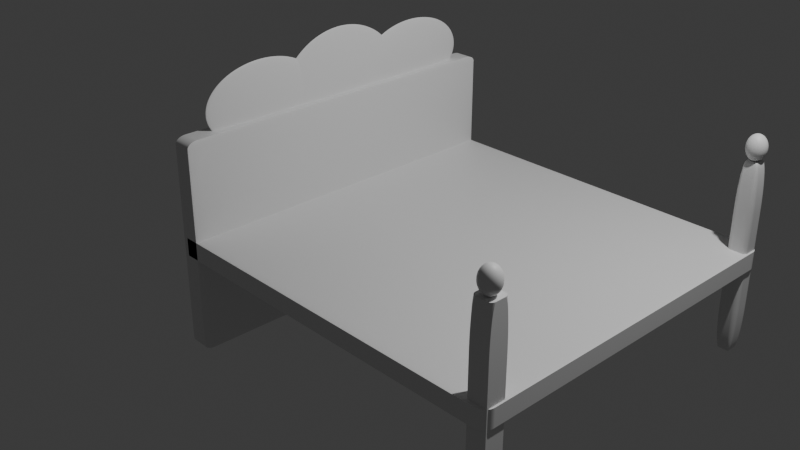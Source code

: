 # Source: Bed.blend  (saved by Blender 4.5.90; exported with 4.5.12 LTS)
import bpy
from mathutils import Matrix  # noqa: F401  (used for matrix-valued properties, if any)

bpy.ops.wm.read_factory_settings(use_empty=True)
scene = bpy.context.scene
scene.name = 'Scene'

# ---- collections
col_collection = bpy.data.collections.new('Collection'); scene.collection.children.link(col_collection)

# ---- materials (node trees are filled in below, after node groups)
mat_material = bpy.data.materials.new('Material')
mat_material.alpha_threshold = 0.0
mat_material.roughness = 0.5
mat_material.line_color = (0.0, 0.0, 0.0, 1.0)
mat_material_001 = bpy.data.materials.new('Material.001')
mat_material_001.alpha_threshold = 0.0
mat_material_001.roughness = 0.5
mat_material_001.line_color = (0.0, 0.0, 0.0, 1.0)
mat_material_002 = bpy.data.materials.new('Material.002')
mat_material_002.alpha_threshold = 0.0
mat_material_002.roughness = 0.5
mat_material_002.line_color = (0.0, 0.0, 0.0, 1.0)
mat_material_003 = bpy.data.materials.new('Material.003')
mat_material_003.alpha_threshold = 0.0
mat_material_003.roughness = 0.5
mat_material_003.line_color = (0.0, 0.0, 0.0, 1.0)
mat_material_004 = bpy.data.materials.new('Material.004')
mat_material_004.alpha_threshold = 0.0
mat_material_004.roughness = 0.5
mat_material_004.line_color = (0.0, 0.0, 0.0, 1.0)
mat_material_005 = bpy.data.materials.new('Material.005')
mat_material_005.alpha_threshold = 0.0
mat_material_005.roughness = 0.5
mat_material_005.line_color = (0.0, 0.0, 0.0, 1.0)
mat_material_007 = bpy.data.materials.new('Material.007')
mat_material_007.alpha_threshold = 0.0
mat_material_007.roughness = 0.5
mat_material_007.line_color = (0.0, 0.0, 0.0, 1.0)
mat_material_008 = bpy.data.materials.new('Material.008')
mat_material_008.alpha_threshold = 0.0
mat_material_008.roughness = 0.5
mat_material_008.line_color = (0.0, 0.0, 0.0, 1.0)
mat_material_009 = bpy.data.materials.new('Material.009')
mat_material_009.alpha_threshold = 0.0
mat_material_009.roughness = 0.5
mat_material_009.line_color = (0.0, 0.0, 0.0, 1.0)

# ---- material node trees
mat_material.use_nodes = True; mat_material.node_tree.nodes.clear()
_N = mat_material.node_tree.nodes; _L = mat_material.node_tree.links
n0 = _N.new('ShaderNodeOutputMaterial'); n0.name = 'Material Output'; n0.location = (200, 100)
n1 = _N.new('ShaderNodeBsdfPrincipled'); n1.name = 'Principled BSDF'; n1.location = (-200, 100)
n1.inputs[3].default_value = 1.45
_L.new(n1.outputs[0], n0.inputs[0])
n0.is_active_output = True
mat_material_001.use_nodes = True; mat_material_001.node_tree.nodes.clear()
_N = mat_material_001.node_tree.nodes; _L = mat_material_001.node_tree.links
n0 = _N.new('ShaderNodeOutputMaterial'); n0.name = 'Material Output'; n0.location = (200, 100)
n1 = _N.new('ShaderNodeBsdfPrincipled'); n1.name = 'Principled BSDF'; n1.location = (-200, 100)
n1.inputs[3].default_value = 1.45
_L.new(n1.outputs[0], n0.inputs[0])
n0.is_active_output = True
mat_material_002.use_nodes = True; mat_material_002.node_tree.nodes.clear()
_N = mat_material_002.node_tree.nodes; _L = mat_material_002.node_tree.links
n0 = _N.new('ShaderNodeOutputMaterial'); n0.name = 'Material Output'; n0.location = (200, 100)
n1 = _N.new('ShaderNodeBsdfPrincipled'); n1.name = 'Principled BSDF'; n1.location = (-200, 100)
n1.inputs[3].default_value = 1.45
_L.new(n1.outputs[0], n0.inputs[0])
n0.is_active_output = True
mat_material_003.use_nodes = True; mat_material_003.node_tree.nodes.clear()
_N = mat_material_003.node_tree.nodes; _L = mat_material_003.node_tree.links
n0 = _N.new('ShaderNodeOutputMaterial'); n0.name = 'Material Output'; n0.location = (200, 100)
n1 = _N.new('ShaderNodeBsdfPrincipled'); n1.name = 'Principled BSDF'; n1.location = (-200, 100)
n1.inputs[3].default_value = 1.45
_L.new(n1.outputs[0], n0.inputs[0])
n0.is_active_output = True
mat_material_004.use_nodes = True; mat_material_004.node_tree.nodes.clear()
_N = mat_material_004.node_tree.nodes; _L = mat_material_004.node_tree.links
n0 = _N.new('ShaderNodeOutputMaterial'); n0.name = 'Material Output'; n0.location = (200, 100)
n1 = _N.new('ShaderNodeBsdfPrincipled'); n1.name = 'Principled BSDF'; n1.location = (-200, 100)
n1.inputs[3].default_value = 1.45
_L.new(n1.outputs[0], n0.inputs[0])
n0.is_active_output = True
mat_material_005.use_nodes = True; mat_material_005.node_tree.nodes.clear()
_N = mat_material_005.node_tree.nodes; _L = mat_material_005.node_tree.links
n0 = _N.new('ShaderNodeOutputMaterial'); n0.name = 'Material Output'; n0.location = (200, 100)
n1 = _N.new('ShaderNodeBsdfPrincipled'); n1.name = 'Principled BSDF'; n1.location = (-200, 100)
n1.inputs[3].default_value = 1.45
_L.new(n1.outputs[0], n0.inputs[0])
n0.is_active_output = True
mat_material_007.use_nodes = True; mat_material_007.node_tree.nodes.clear()
_N = mat_material_007.node_tree.nodes; _L = mat_material_007.node_tree.links
n0 = _N.new('ShaderNodeOutputMaterial'); n0.name = 'Material Output'; n0.location = (200, 100)
n1 = _N.new('ShaderNodeBsdfPrincipled'); n1.name = 'Principled BSDF'; n1.location = (-200, 100)
n1.inputs[3].default_value = 1.45
_L.new(n1.outputs[0], n0.inputs[0])
n0.is_active_output = True
mat_material_008.use_nodes = True; mat_material_008.node_tree.nodes.clear()
_N = mat_material_008.node_tree.nodes; _L = mat_material_008.node_tree.links
n0 = _N.new('ShaderNodeOutputMaterial'); n0.name = 'Material Output'; n0.location = (200, 100)
n1 = _N.new('ShaderNodeBsdfPrincipled'); n1.name = 'Principled BSDF'; n1.location = (-200, 100)
n1.inputs[3].default_value = 1.45
_L.new(n1.outputs[0], n0.inputs[0])
n0.is_active_output = True
mat_material_009.use_nodes = True; mat_material_009.node_tree.nodes.clear()
_N = mat_material_009.node_tree.nodes; _L = mat_material_009.node_tree.links
n0 = _N.new('ShaderNodeOutputMaterial'); n0.name = 'Material Output'; n0.location = (200, 100)
n1 = _N.new('ShaderNodeBsdfPrincipled'); n1.name = 'Principled BSDF'; n1.location = (-200, 100)
n1.inputs[3].default_value = 1.45
_L.new(n1.outputs[0], n0.inputs[0])
n0.is_active_output = True

# ---- world
world_world = bpy.data.worlds.new('World'); scene.world = world_world
world_world.use_nodes = True; world_world.node_tree.nodes.clear()
_N = world_world.node_tree.nodes; _L = world_world.node_tree.links
n0 = _N.new('ShaderNodeOutputWorld'); n0.name = 'World Output'; n0.location = (200, 100)
n1 = _N.new('ShaderNodeBackground'); n1.name = 'Background'; n1.location = (-200, 100)
n1.inputs[0].default_value = (0.05088, 0.05088, 0.05088, 1.0)
_L.new(n1.outputs[0], n0.inputs[0])
n0.is_active_output = True
world_world.color = (0.05088, 0.05088, 0.05088)
world_world.sun_shadow_jitter_overblur = 0.0

# ---- cameras
cam_camera = bpy.data.cameras.new('Camera')
cam_camera.clip_end = 100.0
cam_camera.ortho_scale = 7.314

# ---- lights
light_light = bpy.data.lights.new('Light', 'POINT')
light_light.energy = 1000.0
light_light.shadow_soft_size = 0.1

# ---- meshes
me_cube = bpy.data.meshes.new('Cube')
me_cube.from_pydata([(1.0, 1.0, 1.0), (1.0, 1.0, -1.0), (1.0, -1.0, 1.0), (1.0, -1.0, -1.0), (-1.0, 1.0, 1.0), (-1.0, 1.0, -1.0), (-1.0, -1.0, 1.0), (-1.0, -1.0, -1.0)], [], [(0, 4, 6, 2), (3, 2, 6, 7), (7, 6, 4, 5), (5, 1, 3, 7), (1, 0, 2, 3), (5, 4, 0, 1)])
_uv = me_cube.uv_layers.new(name='UVMap')
_uv.uv.foreach_set('vector', [0.625, 0.5, 0.875, 0.5, 0.875, 0.75, 0.625, 0.75, 0.375, 0.75, 0.625, 0.75, 0.625, 1.0, 0.375, 1.0, 0.375, 0.0, 0.625, 0.0, 0.625, 0.25, 0.375, 0.25, 0.125, 0.5, 0.375, 0.5, 0.375, 0.75, 0.125, 0.75, 0.375, 0.5, 0.625, 0.5, 0.625, 0.75, 0.375, 0.75, 0.375, 0.25, 0.625, 0.25, 0.625, 0.5, 0.375, 0.5])
me_cube.materials.append(mat_material)
me_cube.use_mirror_vertex_groups = False
me_cube.update()
me_cube_001 = bpy.data.meshes.new('Cube.001')
me_cube_001.from_pydata([(1.0, 1.0, 1.0), (1.0, 1.0, -1.0), (1.0, -1.0, 1.0), (1.0, -1.0, -1.0), (-1.0, 1.0, 1.0), (-1.0, 1.0, -1.0), (-1.0, -1.0, 1.0), (-1.0, -1.0, -1.0)], [], [(0, 4, 6, 2), (3, 2, 6, 7), (7, 6, 4, 5), (5, 1, 3, 7), (1, 0, 2, 3), (5, 4, 0, 1)])
_uv = me_cube_001.uv_layers.new(name='UVMap')
_uv.uv.foreach_set('vector', [0.625, 0.5, 0.875, 0.5, 0.875, 0.75, 0.625, 0.75, 0.375, 0.75, 0.625, 0.75, 0.625, 1.0, 0.375, 1.0, 0.375, 0.0, 0.625, 0.0, 0.625, 0.25, 0.375, 0.25, 0.125, 0.5, 0.375, 0.5, 0.375, 0.75, 0.125, 0.75, 0.375, 0.5, 0.625, 0.5, 0.625, 0.75, 0.375, 0.75, 0.375, 0.25, 0.625, 0.25, 0.625, 0.5, 0.375, 0.5])
me_cube_001.materials.append(mat_material_001)
me_cube_001.use_mirror_vertex_groups = False
me_cube_001.update()
me_cube_002 = bpy.data.meshes.new('Cube.002')
me_cube_002.from_pydata([(1.0, 1.0, 1.0), (1.0, 1.0, -1.0), (1.0, -1.0, 1.0), (1.0, -1.0, -1.0), (-1.0, 1.0, 1.0), (-1.0, 1.0, -1.0), (-1.0, -1.0, 1.0), (-1.0, -1.0, -1.0)], [], [(0, 4, 6, 2), (3, 2, 6, 7), (7, 6, 4, 5), (5, 1, 3, 7), (1, 0, 2, 3), (5, 4, 0, 1)])
_uv = me_cube_002.uv_layers.new(name='UVMap')
_uv.uv.foreach_set('vector', [0.625, 0.5, 0.875, 0.5, 0.875, 0.75, 0.625, 0.75, 0.375, 0.75, 0.625, 0.75, 0.625, 1.0, 0.375, 1.0, 0.375, 0.0, 0.625, 0.0, 0.625, 0.25, 0.375, 0.25, 0.125, 0.5, 0.375, 0.5, 0.375, 0.75, 0.125, 0.75, 0.375, 0.5, 0.625, 0.5, 0.625, 0.75, 0.375, 0.75, 0.375, 0.25, 0.625, 0.25, 0.625, 0.5, 0.375, 0.5])
me_cube_002.materials.append(mat_material_002)
me_cube_002.use_mirror_vertex_groups = False
me_cube_002.update()
me_cube_003 = bpy.data.meshes.new('Cube.003')
me_cube_003.from_pydata([(1.0, 1.0, 1.0), (1.0, 1.0, -1.0), (1.0, -1.0, 1.0), (1.0, -1.0, -1.0), (-1.0, 1.0, 1.0), (-1.0, 1.0, -1.0), (-1.0, -1.0, 1.0), (-1.0, -1.0, -1.0)], [], [(0, 4, 6, 2), (3, 2, 6, 7), (7, 6, 4, 5), (5, 1, 3, 7), (1, 0, 2, 3), (5, 4, 0, 1)])
_uv = me_cube_003.uv_layers.new(name='UVMap')
_uv.uv.foreach_set('vector', [0.625, 0.5, 0.875, 0.5, 0.875, 0.75, 0.625, 0.75, 0.375, 0.75, 0.625, 0.75, 0.625, 1.0, 0.375, 1.0, 0.375, 0.0, 0.625, 0.0, 0.625, 0.25, 0.375, 0.25, 0.125, 0.5, 0.375, 0.5, 0.375, 0.75, 0.125, 0.75, 0.375, 0.5, 0.625, 0.5, 0.625, 0.75, 0.375, 0.75, 0.375, 0.25, 0.625, 0.25, 0.625, 0.5, 0.375, 0.5])
me_cube_003.materials.append(mat_material_003)
me_cube_003.use_mirror_vertex_groups = False
me_cube_003.update()
me_cube_004 = bpy.data.meshes.new('Cube.004')
me_cube_004.from_pydata([(1.0, 1.0, 1.0), (1.0, 1.0, -1.0), (1.0, -1.0, 1.0), (1.0, -1.0, -1.0), (-1.0, 1.0, 1.0), (-1.0, 1.0, -1.0), (-1.0, -1.0, 1.0), (-1.0, -1.0, -1.0)], [], [(0, 4, 6, 2), (3, 2, 6, 7), (7, 6, 4, 5), (5, 1, 3, 7), (1, 0, 2, 3), (5, 4, 0, 1)])
_uv = me_cube_004.uv_layers.new(name='UVMap')
_uv.uv.foreach_set('vector', [0.625, 0.5, 0.875, 0.5, 0.875, 0.75, 0.625, 0.75, 0.375, 0.75, 0.625, 0.75, 0.625, 1.0, 0.375, 1.0, 0.375, 0.0, 0.625, 0.0, 0.625, 0.25, 0.375, 0.25, 0.125, 0.5, 0.375, 0.5, 0.375, 0.75, 0.125, 0.75, 0.375, 0.5, 0.625, 0.5, 0.625, 0.75, 0.375, 0.75, 0.375, 0.25, 0.625, 0.25, 0.625, 0.5, 0.375, 0.5])
me_cube_004.materials.append(mat_material_004)
me_cube_004.use_mirror_vertex_groups = False
me_cube_004.update()
me_cube_005 = bpy.data.meshes.new('Cube.005')
me_cube_005.from_pydata([(1.0, 1.0, 1.0), (1.0, 1.0, -1.0), (1.0, -1.0, 1.0), (1.0, -1.0, -1.0), (-1.0, 1.0, 1.0), (-1.0, 1.0, -1.0), (-1.0, -1.0, 1.0), (-1.0, -1.0, -1.0)], [], [(0, 4, 6, 2), (3, 2, 6, 7), (7, 6, 4, 5), (5, 1, 3, 7), (1, 0, 2, 3), (5, 4, 0, 1)])
_uv = me_cube_005.uv_layers.new(name='UVMap')
_uv.uv.foreach_set('vector', [0.625, 0.5, 0.875, 0.5, 0.875, 0.75, 0.625, 0.75, 0.375, 0.75, 0.625, 0.75, 0.625, 1.0, 0.375, 1.0, 0.375, 0.0, 0.625, 0.0, 0.625, 0.25, 0.375, 0.25, 0.125, 0.5, 0.375, 0.5, 0.375, 0.75, 0.125, 0.75, 0.375, 0.5, 0.625, 0.5, 0.625, 0.75, 0.375, 0.75, 0.375, 0.25, 0.625, 0.25, 0.625, 0.5, 0.375, 0.5])
me_cube_005.materials.append(mat_material_005)
me_cube_005.use_mirror_vertex_groups = False
me_cube_005.update()
me_cube_007 = bpy.data.meshes.new('Cube.007')
me_cube_007.from_pydata([(1.0, 1.0, 1.0), (1.0, 1.0, -1.0), (1.0, -1.0, 1.0), (1.0, -1.0, -1.0), (-1.0, 1.0, 1.0), (-1.0, 1.0, -1.0), (-1.0, -1.0, 1.0), (-1.0, -1.0, -1.0)], [], [(0, 4, 6, 2), (3, 2, 6, 7), (7, 6, 4, 5), (5, 1, 3, 7), (1, 0, 2, 3), (5, 4, 0, 1)])
_uv = me_cube_007.uv_layers.new(name='UVMap')
_uv.uv.foreach_set('vector', [0.625, 0.5, 0.875, 0.5, 0.875, 0.75, 0.625, 0.75, 0.375, 0.75, 0.625, 0.75, 0.625, 1.0, 0.375, 1.0, 0.375, 0.0, 0.625, 0.0, 0.625, 0.25, 0.375, 0.25, 0.125, 0.5, 0.375, 0.5, 0.375, 0.75, 0.125, 0.75, 0.375, 0.5, 0.625, 0.5, 0.625, 0.75, 0.375, 0.75, 0.375, 0.25, 0.625, 0.25, 0.625, 0.5, 0.375, 0.5])
me_cube_007.materials.append(mat_material_007)
me_cube_007.use_mirror_vertex_groups = False
me_cube_007.update()
me_cube_008 = bpy.data.meshes.new('Cube.008')
me_cube_008.from_pydata([(1.0, 1.0, 1.0), (1.0, 1.0, -1.0), (1.0, -1.0, 1.0), (1.0, -1.0, -1.0), (-1.0, 1.0, 1.0), (-1.0, 1.0, -1.0), (-1.0, -1.0, 1.0), (-1.0, -1.0, -1.0)], [], [(0, 4, 6, 2), (3, 2, 6, 7), (7, 6, 4, 5), (5, 1, 3, 7), (1, 0, 2, 3), (5, 4, 0, 1)])
_uv = me_cube_008.uv_layers.new(name='UVMap')
_uv.uv.foreach_set('vector', [0.625, 0.5, 0.875, 0.5, 0.875, 0.75, 0.625, 0.75, 0.375, 0.75, 0.625, 0.75, 0.625, 1.0, 0.375, 1.0, 0.375, 0.0, 0.625, 0.0, 0.625, 0.25, 0.375, 0.25, 0.125, 0.5, 0.375, 0.5, 0.375, 0.75, 0.125, 0.75, 0.375, 0.5, 0.625, 0.5, 0.625, 0.75, 0.375, 0.75, 0.375, 0.25, 0.625, 0.25, 0.625, 0.5, 0.375, 0.5])
me_cube_008.materials.append(mat_material_008)
me_cube_008.use_mirror_vertex_groups = False
me_cube_008.update()
me_cube_009 = bpy.data.meshes.new('Cube.009')
me_cube_009.from_pydata([(1.0, 1.0, 1.0), (1.0, 1.0, -1.0), (1.0, -1.0, 1.0), (1.0, -1.0, -1.0), (-1.0, 1.0, 1.0), (-1.0, 1.0, -1.0), (-1.0, -1.0, 1.0), (-1.0, -1.0, -1.0)], [], [(0, 4, 6, 2), (3, 2, 6, 7), (7, 6, 4, 5), (5, 1, 3, 7), (1, 0, 2, 3), (5, 4, 0, 1)])
_uv = me_cube_009.uv_layers.new(name='UVMap')
_uv.uv.foreach_set('vector', [0.625, 0.5, 0.875, 0.5, 0.875, 0.75, 0.625, 0.75, 0.375, 0.75, 0.625, 0.75, 0.625, 1.0, 0.375, 1.0, 0.375, 0.0, 0.625, 0.0, 0.625, 0.25, 0.375, 0.25, 0.125, 0.5, 0.375, 0.5, 0.375, 0.75, 0.125, 0.75, 0.375, 0.5, 0.625, 0.5, 0.625, 0.75, 0.375, 0.75, 0.375, 0.25, 0.625, 0.25, 0.625, 0.5, 0.375, 0.5])
me_cube_009.materials.append(mat_material_009)
me_cube_009.use_mirror_vertex_groups = False
me_cube_009.update()

# ---- objects
ob_cube = bpy.data.objects.new('Cube', me_cube)
ob_light = bpy.data.objects.new('Light', light_light)
ob_camera = bpy.data.objects.new('Camera', cam_camera)
ob_cube_001 = bpy.data.objects.new('Cube.001', me_cube_001)
ob_cube_002 = bpy.data.objects.new('Cube.002', me_cube_002)
ob_cube_003 = bpy.data.objects.new('Cube.003', me_cube_003)
ob_cube_004 = bpy.data.objects.new('Cube.004', me_cube_004)
ob_cube_005 = bpy.data.objects.new('Cube.005', me_cube_005)
ob_cube_007 = bpy.data.objects.new('Cube.007', me_cube_007)
ob_cube_008 = bpy.data.objects.new('Cube.008', me_cube_008)
ob_cube_009 = bpy.data.objects.new('Cube.009', me_cube_009)

# ---- transforms, parenting, visibility, modifiers, constraints
ob_cube.location = (0.9327, 0.0, 0.0)
ob_cube.scale = (2.0, 1.9, 0.1)
ob_cube.lock_rotations_4d = False
ob_cube.empty_display_type = 'ARROWS'
ob_cube.lineart.crease_threshold = 0.0
_m = ob_cube.modifiers.new('Bevel', 'BEVEL')
_m.width = 0.06
_m.width_pct = 0.06
_m.segments = 36
ob_light.location = (4.076, 1.005, 5.904)
ob_light.rotation_euler = (0.6503, 0.05522, 1.866)
ob_light.lock_rotations_4d = False
ob_light.empty_display_type = 'ARROWS'
ob_light.color = (0.0, 0.0, 0.0, 0.0)
ob_light.lineart.crease_threshold = 0.0
ob_camera.location = (7.359, -6.926, 4.958)
ob_camera.rotation_euler = (1.109, 0.0, 0.8149)
ob_camera.lock_rotations_4d = False
ob_camera.empty_display_type = 'ARROWS'
ob_camera.color = (0.0, 0.0, 0.0, 0.0)
ob_camera.display_type = 'WIRE'
ob_camera.lineart.crease_threshold = 0.0
ob_cube_001.location = (2.816, -1.759, 0.0)
ob_cube_001.scale = (0.1, 0.1, 1.0)
ob_cube_001.lock_rotations_4d = False
ob_cube_001.empty_display_type = 'ARROWS'
ob_cube_001.lineart.crease_threshold = 0.0
_m = ob_cube_001.modifiers.new('Bevel', 'BEVEL')
_m.width = 0.5
_m.width_pct = 0.5
_m.segments = 49
_m.affect = 'VERTICES'
ob_cube_002.location = (2.816, 1.774, 0.0)
ob_cube_002.scale = (0.1, 0.1, 1.0)
ob_cube_002.lock_rotations_4d = False
ob_cube_002.empty_display_type = 'ARROWS'
ob_cube_002.lineart.crease_threshold = 0.0
_m = ob_cube_002.modifiers.new('Bevel', 'BEVEL')
_m.width = 0.5
_m.width_pct = 0.5
_m.segments = 49
ob_cube_003.location = (2.816, 1.774, 1.124)
ob_cube_003.scale = (0.1, 0.1, 0.1296)
ob_cube_003.lock_rotations_4d = False
ob_cube_003.empty_display_type = 'ARROWS'
ob_cube_003.lineart.crease_threshold = 0.0
_m = ob_cube_003.modifiers.new('Bevel', 'BEVEL')
_m.width = 1.06
_m.width_pct = 1.06
_m.segments = 49
ob_cube_004.location = (2.816, -1.768, 1.124)
ob_cube_004.scale = (0.1, 0.1, 0.1296)
ob_cube_004.lock_rotations_4d = False
ob_cube_004.empty_display_type = 'ARROWS'
ob_cube_004.lineart.crease_threshold = 0.0
_m = ob_cube_004.modifiers.new('Bevel', 'BEVEL')
_m.width = 1.06
_m.width_pct = 1.06
_m.segments = 49
ob_cube_005.location = (-0.898, 0.0, 0.0)
ob_cube_005.scale = (-0.1031, 1.9, 1.117)
ob_cube_005.lock_rotations_4d = False
ob_cube_005.empty_display_type = 'ARROWS'
ob_cube_005.lineart.crease_threshold = 0.0
_m = ob_cube_005.modifiers.new('Bevel', 'BEVEL')
_m.width = 0.06
_m.width_pct = 0.06
_m.segments = 36
ob_cube_007.location = (-0.898, 0.03341, 1.11)
ob_cube_007.scale = (-0.03449, 0.7877, 0.6953)
ob_cube_007.lock_rotations_4d = False
ob_cube_007.empty_display_type = 'ARROWS'
ob_cube_007.lineart.crease_threshold = 0.0
_m = ob_cube_007.modifiers.new('Bevel', 'BEVEL')
_m.width = 1.43
_m.width_pct = 1.43
_m.segments = 36
ob_cube_008.location = (-0.898, -0.9515, 1.281)
ob_cube_008.scale = (-0.03449, 0.6633, 0.4049)
ob_cube_008.lock_rotations_4d = False
ob_cube_008.empty_display_type = 'ARROWS'
ob_cube_008.lineart.crease_threshold = 0.0
_m = ob_cube_008.modifiers.new('Bevel', 'BEVEL')
_m.width = 2.41
_m.width_pct = 2.41
_m.segments = 36
ob_cube_009.location = (-0.898, 1.01, 1.28)
ob_cube_009.scale = (-0.03449, 0.6633, 0.4049)
ob_cube_009.lock_rotations_4d = False
ob_cube_009.empty_display_type = 'ARROWS'
ob_cube_009.lineart.crease_threshold = 0.0
_m = ob_cube_009.modifiers.new('Bevel', 'BEVEL')
_m.width = 2.29
_m.width_pct = 2.29
_m.segments = 36

# ---- collection membership
col_collection.objects.link(ob_cube)
col_collection.objects.link(ob_light)
col_collection.objects.link(ob_camera)
col_collection.objects.link(ob_cube_001)
col_collection.objects.link(ob_cube_002)
col_collection.objects.link(ob_cube_003)
col_collection.objects.link(ob_cube_004)
col_collection.objects.link(ob_cube_005)
col_collection.objects.link(ob_cube_007)
col_collection.objects.link(ob_cube_008)
col_collection.objects.link(ob_cube_009)

# ---- scene / render settings (as saved in the file)
scene.camera = ob_camera
scene.frame_start = 1; scene.frame_end = 250; scene.frame_set(42)
scene.render.engine = 'BLENDER_EEVEE_NEXT'
bpy.context.view_layer.update()

